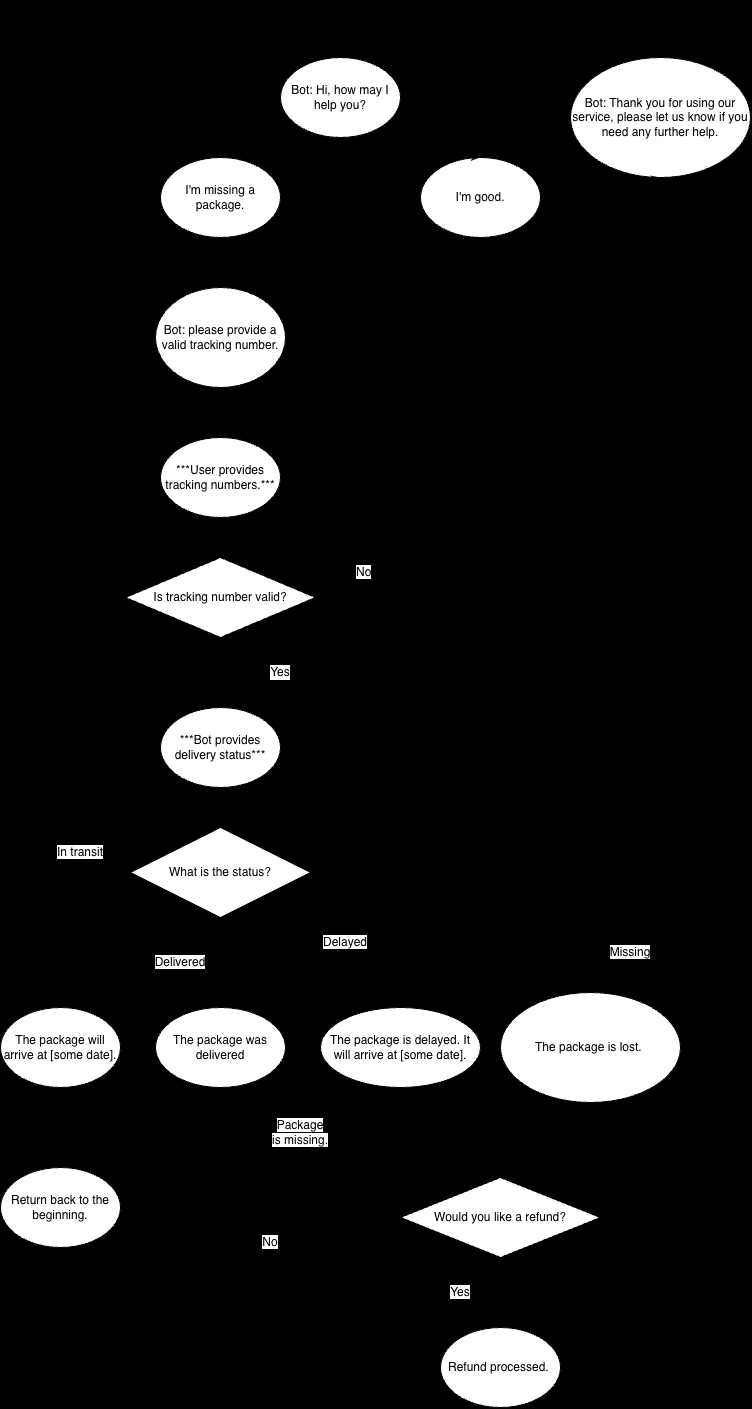

The diagram above was exported from draw.io. Its source (the exported page's mxGraphModel, read from the mxfile embedded in the PNG):
<mxGraphModel dx="1051" dy="564" grid="1" gridSize="10" guides="1" tooltips="1" connect="1" arrows="1" fold="1" page="1" pageScale="1" pageWidth="850" pageHeight="1100" background="light-dark(#000000,#FFFFFF)" math="0" shadow="0">
  <root>
    <mxCell id="0" />
    <mxCell id="1" parent="0" />
    <mxCell id="z6d9rfCMb6wracJ1Ep82-1" parent="1" style="ellipse;whiteSpace=wrap;html=1;" value="Bot: Hi, how may I help you?" vertex="1">
      <mxGeometry height="80" width="120" x="330" y="80" as="geometry" />
    </mxCell>
    <mxCell id="z6d9rfCMb6wracJ1Ep82-3" edge="1" parent="1" source="z6d9rfCMb6wracJ1Ep82-1" style="endArrow=classic;html=1;rounded=0;exitX=0.5;exitY=1;exitDx=0;exitDy=0;entryX=0.5;entryY=0;entryDx=0;entryDy=0;" target="z6d9rfCMb6wracJ1Ep82-4" value="">
      <mxGeometry height="50" relative="1" width="50" as="geometry">
        <mxPoint x="400" y="270" as="sourcePoint" />
        <mxPoint x="312" y="182" as="targetPoint" />
      </mxGeometry>
    </mxCell>
    <mxCell id="z6d9rfCMb6wracJ1Ep82-4" parent="1" style="ellipse;whiteSpace=wrap;html=1;" value="I'm missing a package." vertex="1">
      <mxGeometry height="80" width="120" x="210" y="180" as="geometry" />
    </mxCell>
    <mxCell id="z6d9rfCMb6wracJ1Ep82-8" parent="1" style="ellipse;whiteSpace=wrap;html=1;" value="I'm good." vertex="1">
      <mxGeometry height="80" width="120" x="470" y="180" as="geometry" />
    </mxCell>
    <mxCell id="z6d9rfCMb6wracJ1Ep82-9" edge="1" parent="1" source="z6d9rfCMb6wracJ1Ep82-1" style="endArrow=classic;html=1;rounded=0;exitX=0.5;exitY=1;exitDx=0;exitDy=0;entryX=0.5;entryY=0;entryDx=0;entryDy=0;" target="z6d9rfCMb6wracJ1Ep82-8" value="">
      <mxGeometry height="50" relative="1" width="50" as="geometry">
        <mxPoint x="400" y="270" as="sourcePoint" />
        <mxPoint x="450" y="220" as="targetPoint" />
      </mxGeometry>
    </mxCell>
    <mxCell id="z6d9rfCMb6wracJ1Ep82-12" parent="1" style="ellipse;whiteSpace=wrap;html=1;" value="Bot: Thank you for using our service, please let us know if you need any further help." vertex="1">
      <mxGeometry height="120" width="180" x="620" y="80" as="geometry" />
    </mxCell>
    <mxCell id="z6d9rfCMb6wracJ1Ep82-13" edge="1" parent="1" source="z6d9rfCMb6wracJ1Ep82-8" style="endArrow=classic;html=1;rounded=0;entryX=0.5;entryY=1;entryDx=0;entryDy=0;exitX=1;exitY=0.5;exitDx=0;exitDy=0;" target="z6d9rfCMb6wracJ1Ep82-12" value="">
      <mxGeometry height="50" relative="1" width="50" as="geometry">
        <Array as="points">
          <mxPoint x="640" y="220" />
        </Array>
        <mxPoint x="400" y="240" as="sourcePoint" />
        <mxPoint x="450" y="190" as="targetPoint" />
      </mxGeometry>
    </mxCell>
    <mxCell id="z6d9rfCMb6wracJ1Ep82-14" edge="1" parent="1" source="z6d9rfCMb6wracJ1Ep82-12" style="endArrow=classic;html=1;rounded=0;exitX=0.5;exitY=0;exitDx=0;exitDy=0;entryX=0.45;entryY=-0.025;entryDx=0;entryDy=0;entryPerimeter=0;" target="z6d9rfCMb6wracJ1Ep82-1" value="">
      <mxGeometry height="50" relative="1" width="50" as="geometry">
        <Array as="points">
          <mxPoint x="550" y="30" />
        </Array>
        <mxPoint x="400" y="300" as="sourcePoint" />
        <mxPoint x="430" y="60" as="targetPoint" />
      </mxGeometry>
    </mxCell>
    <mxCell id="z6d9rfCMb6wracJ1Ep82-16" parent="1" style="ellipse;whiteSpace=wrap;html=1;" value="Bot: please provide a valid tracking number." vertex="1">
      <mxGeometry height="100" width="130" x="205" y="310" as="geometry" />
    </mxCell>
    <mxCell id="z6d9rfCMb6wracJ1Ep82-17" edge="1" parent="1" source="z6d9rfCMb6wracJ1Ep82-4" style="endArrow=classic;html=1;rounded=0;exitX=0.5;exitY=1;exitDx=0;exitDy=0;entryX=0.5;entryY=0;entryDx=0;entryDy=0;" target="z6d9rfCMb6wracJ1Ep82-16" value="">
      <mxGeometry height="50" relative="1" width="50" as="geometry">
        <mxPoint x="400" y="380" as="sourcePoint" />
        <mxPoint x="450" y="330" as="targetPoint" />
      </mxGeometry>
    </mxCell>
    <mxCell id="z6d9rfCMb6wracJ1Ep82-18" edge="1" parent="1" source="z6d9rfCMb6wracJ1Ep82-16" style="endArrow=classic;html=1;rounded=0;exitX=1;exitY=0.5;exitDx=0;exitDy=0;entryX=0.5;entryY=1;entryDx=0;entryDy=0;" target="z6d9rfCMb6wracJ1Ep82-8" value="">
      <mxGeometry height="50" relative="1" width="50" as="geometry">
        <mxPoint x="400" y="400" as="sourcePoint" />
        <mxPoint x="450" y="350" as="targetPoint" />
      </mxGeometry>
    </mxCell>
    <mxCell id="z6d9rfCMb6wracJ1Ep82-19" parent="1" style="ellipse;whiteSpace=wrap;html=1;" value="***User provides tracking numbers.***" vertex="1">
      <mxGeometry height="80" width="120" x="210" y="460" as="geometry" />
    </mxCell>
    <mxCell id="z6d9rfCMb6wracJ1Ep82-20" edge="1" parent="1" source="z6d9rfCMb6wracJ1Ep82-16" style="endArrow=classic;html=1;rounded=0;exitX=0.5;exitY=1;exitDx=0;exitDy=0;entryX=0.5;entryY=0;entryDx=0;entryDy=0;" target="z6d9rfCMb6wracJ1Ep82-19" value="">
      <mxGeometry height="50" relative="1" width="50" as="geometry">
        <mxPoint x="400" y="510" as="sourcePoint" />
        <mxPoint x="450" y="460" as="targetPoint" />
      </mxGeometry>
    </mxCell>
    <mxCell id="z6d9rfCMb6wracJ1Ep82-21" parent="1" style="rhombus;whiteSpace=wrap;html=1;" value="Is tracking number valid?" vertex="1">
      <mxGeometry height="80" width="190" x="175" y="580" as="geometry" />
    </mxCell>
    <mxCell id="z6d9rfCMb6wracJ1Ep82-22" edge="1" parent="1" source="z6d9rfCMb6wracJ1Ep82-19" style="endArrow=classic;html=1;rounded=0;exitX=0.5;exitY=1;exitDx=0;exitDy=0;entryX=0.5;entryY=0;entryDx=0;entryDy=0;" target="z6d9rfCMb6wracJ1Ep82-21" value="">
      <mxGeometry height="50" relative="1" width="50" as="geometry">
        <mxPoint x="400" y="640" as="sourcePoint" />
        <mxPoint x="450" y="590" as="targetPoint" />
      </mxGeometry>
    </mxCell>
    <mxCell id="z6d9rfCMb6wracJ1Ep82-23" edge="1" parent="1" style="endArrow=classic;html=1;rounded=0;entryX=1;entryY=0.5;entryDx=0;entryDy=0;" target="z6d9rfCMb6wracJ1Ep82-16" value="">
      <mxGeometry height="50" relative="1" width="50" as="geometry">
        <Array as="points">
          <mxPoint x="480" y="620" />
          <mxPoint x="480" y="360" />
        </Array>
        <mxPoint x="370" y="620" as="sourcePoint" />
        <mxPoint x="670" y="620" as="targetPoint" />
      </mxGeometry>
    </mxCell>
    <mxCell id="z6d9rfCMb6wracJ1Ep82-25" parent="1" style="text;strokeColor=none;fillColor=none;align=left;verticalAlign=middle;spacingLeft=4;spacingRight=4;overflow=hidden;points=[[0,0.5],[1,0.5]];portConstraint=eastwest;rotatable=0;whiteSpace=wrap;html=1;" value="&lt;font style=&quot;background-color: light-dark(rgb(255, 255, 255), rgb(255, 255, 255)); color: light-dark(rgb(0, 0, 0), rgb(0, 0, 0));&quot;&gt;No&lt;/font&gt;" vertex="1">
      <mxGeometry height="30" width="80" x="400" y="580" as="geometry" />
    </mxCell>
    <mxCell id="z6d9rfCMb6wracJ1Ep82-26" edge="1" parent="1" source="z6d9rfCMb6wracJ1Ep82-21" style="endArrow=classic;html=1;rounded=0;exitX=0.5;exitY=1;exitDx=0;exitDy=0;" value="">
      <mxGeometry height="50" relative="1" width="50" as="geometry">
        <mxPoint x="400" y="700" as="sourcePoint" />
        <mxPoint x="270" y="730" as="targetPoint" />
      </mxGeometry>
    </mxCell>
    <mxCell id="z6d9rfCMb6wracJ1Ep82-27" parent="1" style="text;html=1;whiteSpace=wrap;strokeColor=none;fillColor=none;align=center;verticalAlign=middle;rounded=0;labelBackgroundColor=light-dark(#FFFFFF,#FFFFFF);fontColor=light-dark(#000000,#000000);" value="&lt;font style=&quot;&quot;&gt;Yes&lt;/font&gt;" vertex="1">
      <mxGeometry height="30" width="60" x="300" y="680" as="geometry" />
    </mxCell>
    <mxCell id="z6d9rfCMb6wracJ1Ep82-28" parent="1" style="ellipse;whiteSpace=wrap;html=1;" value="***Bot provides delivery status***" vertex="1">
      <mxGeometry height="80" width="120" x="210" y="730" as="geometry" />
    </mxCell>
    <mxCell id="z6d9rfCMb6wracJ1Ep82-41" edge="1" parent="1" source="z6d9rfCMb6wracJ1Ep82-30" style="edgeStyle=orthogonalEdgeStyle;rounded=0;orthogonalLoop=1;jettySize=auto;html=1;" target="z6d9rfCMb6wracJ1Ep82-40" value="">
      <mxGeometry relative="1" as="geometry" />
    </mxCell>
    <mxCell id="z6d9rfCMb6wracJ1Ep82-45" edge="1" parent="1" source="z6d9rfCMb6wracJ1Ep82-30" style="edgeStyle=orthogonalEdgeStyle;rounded=0;orthogonalLoop=1;jettySize=auto;html=1;" target="z6d9rfCMb6wracJ1Ep82-44" value="">
      <mxGeometry relative="1" as="geometry" />
    </mxCell>
    <mxCell id="z6d9rfCMb6wracJ1Ep82-47" edge="1" parent="1" source="z6d9rfCMb6wracJ1Ep82-30" style="edgeStyle=orthogonalEdgeStyle;rounded=0;orthogonalLoop=1;jettySize=auto;html=1;" target="z6d9rfCMb6wracJ1Ep82-48">
      <mxGeometry relative="1" as="geometry">
        <mxPoint x="620" y="1030" as="targetPoint" />
      </mxGeometry>
    </mxCell>
    <mxCell id="z6d9rfCMb6wracJ1Ep82-30" parent="1" style="rhombus;whiteSpace=wrap;html=1;" value="What is the status?" vertex="1">
      <mxGeometry height="90" width="180" x="180" y="850" as="geometry" />
    </mxCell>
    <mxCell id="z6d9rfCMb6wracJ1Ep82-33" edge="1" parent="1" source="z6d9rfCMb6wracJ1Ep82-28" style="endArrow=classic;html=1;rounded=0;exitX=0.5;exitY=1;exitDx=0;exitDy=0;entryX=0.5;entryY=0;entryDx=0;entryDy=0;" target="z6d9rfCMb6wracJ1Ep82-30" value="">
      <mxGeometry height="50" relative="1" width="50" as="geometry">
        <mxPoint x="370" y="840" as="sourcePoint" />
        <mxPoint x="420" y="790" as="targetPoint" />
      </mxGeometry>
    </mxCell>
    <mxCell id="z6d9rfCMb6wracJ1Ep82-34" edge="1" parent="1" source="z6d9rfCMb6wracJ1Ep82-30" style="endArrow=classic;html=1;rounded=0;exitX=0;exitY=0.5;exitDx=0;exitDy=0;" target="z6d9rfCMb6wracJ1Ep82-42" value="">
      <mxGeometry height="50" relative="1" width="50" as="geometry">
        <Array as="points">
          <mxPoint x="110" y="895" />
        </Array>
        <mxPoint x="430" y="1040" as="sourcePoint" />
        <mxPoint x="110" y="970" as="targetPoint" />
      </mxGeometry>
    </mxCell>
    <mxCell id="z6d9rfCMb6wracJ1Ep82-36" parent="1" style="text;html=1;whiteSpace=wrap;strokeColor=none;fillColor=none;align=center;verticalAlign=middle;rounded=0;" value="&lt;font style=&quot;color: light-dark(rgb(0, 0, 0), rgb(0, 0, 0)); background-color: light-dark(rgb(255, 255, 255), rgb(255, 255, 255));&quot;&gt;In transit&lt;/font&gt;" vertex="1">
      <mxGeometry height="30" width="60" x="100" y="860" as="geometry" />
    </mxCell>
    <mxCell id="z6d9rfCMb6wracJ1Ep82-40" parent="1" style="ellipse;whiteSpace=wrap;html=1;" value="The package was delivered" vertex="1">
      <mxGeometry height="80" width="130" x="205" y="1030" as="geometry" />
    </mxCell>
    <mxCell id="z6d9rfCMb6wracJ1Ep82-51" edge="1" parent="1" source="z6d9rfCMb6wracJ1Ep82-42" style="edgeStyle=orthogonalEdgeStyle;rounded=0;orthogonalLoop=1;jettySize=auto;html=1;" target="z6d9rfCMb6wracJ1Ep82-50" value="">
      <mxGeometry relative="1" as="geometry" />
    </mxCell>
    <mxCell id="z6d9rfCMb6wracJ1Ep82-42" parent="1" style="ellipse;whiteSpace=wrap;html=1;" value="The package will arrive at [some date]." vertex="1">
      <mxGeometry height="80" width="120" x="50" y="1030" as="geometry" />
    </mxCell>
    <mxCell id="z6d9rfCMb6wracJ1Ep82-43" parent="1" style="text;html=1;whiteSpace=wrap;strokeColor=none;fillColor=none;align=center;verticalAlign=middle;rounded=0;" value="&lt;font style=&quot;color: light-dark(rgb(0, 0, 0), rgb(0, 0, 0)); background-color: light-dark(rgb(255, 255, 255), rgb(255, 255, 255));&quot;&gt;Delivered&lt;/font&gt;" vertex="1">
      <mxGeometry height="30" width="60" x="200" y="970" as="geometry" />
    </mxCell>
    <mxCell id="z6d9rfCMb6wracJ1Ep82-44" parent="1" style="ellipse;whiteSpace=wrap;html=1;" value="The package is delayed. It will arrive at [some date]." vertex="1">
      <mxGeometry height="80" width="160" x="370" y="1030" as="geometry" />
    </mxCell>
    <mxCell id="z6d9rfCMb6wracJ1Ep82-46" parent="1" style="text;html=1;whiteSpace=wrap;strokeColor=none;fillColor=none;align=center;verticalAlign=middle;rounded=0;" value="&lt;font style=&quot;color: light-dark(rgb(0, 0, 0), rgb(0, 0, 0)); background-color: light-dark(rgb(255, 255, 255), rgb(255, 255, 255));&quot;&gt;Delayed&lt;/font&gt;" vertex="1">
      <mxGeometry height="30" width="60" x="365" y="950" as="geometry" />
    </mxCell>
    <mxCell id="z6d9rfCMb6wracJ1Ep82-48" parent="1" style="ellipse;whiteSpace=wrap;html=1;" value="The package is lost.&amp;nbsp;" vertex="1">
      <mxGeometry height="110" width="180" x="550" y="1015" as="geometry" />
    </mxCell>
    <mxCell id="z6d9rfCMb6wracJ1Ep82-49" parent="1" style="text;html=1;whiteSpace=wrap;strokeColor=none;fillColor=none;align=center;verticalAlign=middle;rounded=0;" value="&lt;font style=&quot;color: light-dark(rgb(0, 0, 0), rgb(0, 0, 0)); background-color: light-dark(rgb(255, 255, 255), rgb(255, 255, 255));&quot;&gt;Missing&lt;/font&gt;" vertex="1">
      <mxGeometry height="30" width="60" x="650" y="960" as="geometry" />
    </mxCell>
    <mxCell id="z6d9rfCMb6wracJ1Ep82-50" parent="1" style="ellipse;whiteSpace=wrap;html=1;" value="Return back to the beginning." vertex="1">
      <mxGeometry height="80" width="120" x="50" y="1190" as="geometry" />
    </mxCell>
    <mxCell id="z6d9rfCMb6wracJ1Ep82-53" edge="1" parent="1" source="z6d9rfCMb6wracJ1Ep82-40" style="endArrow=classic;html=1;rounded=0;exitX=0.5;exitY=1;exitDx=0;exitDy=0;entryX=1;entryY=0.5;entryDx=0;entryDy=0;" target="z6d9rfCMb6wracJ1Ep82-50" value="">
      <mxGeometry height="50" relative="1" width="50" as="geometry">
        <mxPoint x="300" y="1250" as="sourcePoint" />
        <mxPoint x="350" y="1200" as="targetPoint" />
      </mxGeometry>
    </mxCell>
    <mxCell id="z6d9rfCMb6wracJ1Ep82-54" edge="1" parent="1" source="z6d9rfCMb6wracJ1Ep82-44" style="endArrow=classic;html=1;rounded=0;exitX=0.5;exitY=1;exitDx=0;exitDy=0;entryX=0.5;entryY=0;entryDx=0;entryDy=0;" target="z6d9rfCMb6wracJ1Ep82-57" value="">
      <mxGeometry height="50" relative="1" width="50" as="geometry">
        <mxPoint x="300" y="1250" as="sourcePoint" />
        <mxPoint x="476.984172530892" y="1190.952517592676" as="targetPoint" />
      </mxGeometry>
    </mxCell>
    <mxCell id="z6d9rfCMb6wracJ1Ep82-64" edge="1" parent="1" source="z6d9rfCMb6wracJ1Ep82-57" style="edgeStyle=orthogonalEdgeStyle;rounded=0;orthogonalLoop=1;jettySize=auto;html=1;" target="z6d9rfCMb6wracJ1Ep82-63" value="">
      <mxGeometry relative="1" as="geometry" />
    </mxCell>
    <mxCell id="z6d9rfCMb6wracJ1Ep82-57" parent="1" style="rhombus;whiteSpace=wrap;html=1;" value="Would you like a refund?" vertex="1">
      <mxGeometry height="80" width="200" x="450" y="1200" as="geometry" />
    </mxCell>
    <mxCell id="z6d9rfCMb6wracJ1Ep82-58" edge="1" parent="1" source="z6d9rfCMb6wracJ1Ep82-40" style="endArrow=classic;html=1;rounded=0;exitX=0.5;exitY=1;exitDx=0;exitDy=0;" value="">
      <mxGeometry height="50" relative="1" width="50" as="geometry">
        <mxPoint x="280" y="1120" as="sourcePoint" />
        <mxPoint x="540" y="1200" as="targetPoint" />
      </mxGeometry>
    </mxCell>
    <mxCell id="z6d9rfCMb6wracJ1Ep82-59" parent="1" style="text;html=1;whiteSpace=wrap;strokeColor=none;fillColor=none;align=center;verticalAlign=middle;rounded=0;" value="&lt;font style=&quot;color: light-dark(rgb(0, 0, 0), rgb(0, 0, 0)); background-color: light-dark(rgb(255, 255, 255), rgb(255, 255, 255));&quot;&gt;Package is missing.&lt;/font&gt;" vertex="1">
      <mxGeometry height="30" width="60" x="320" y="1140" as="geometry" />
    </mxCell>
    <mxCell id="z6d9rfCMb6wracJ1Ep82-60" edge="1" parent="1" style="endArrow=classic;html=1;rounded=0;entryX=0.5;entryY=0;entryDx=0;entryDy=0;" target="z6d9rfCMb6wracJ1Ep82-57" value="">
      <mxGeometry height="50" relative="1" width="50" as="geometry">
        <mxPoint x="640" y="1125" as="sourcePoint" />
        <mxPoint x="710" y="1325" as="targetPoint" />
      </mxGeometry>
    </mxCell>
    <mxCell id="z6d9rfCMb6wracJ1Ep82-61" edge="1" parent="1" source="z6d9rfCMb6wracJ1Ep82-57" style="endArrow=classic;html=1;rounded=0;exitX=0;exitY=0.5;exitDx=0;exitDy=0;" value="">
      <mxGeometry height="50" relative="1" width="50" as="geometry">
        <mxPoint x="360" y="1260" as="sourcePoint" />
        <mxPoint x="170" y="1240" as="targetPoint" />
      </mxGeometry>
    </mxCell>
    <mxCell id="z6d9rfCMb6wracJ1Ep82-63" parent="1" style="ellipse;whiteSpace=wrap;html=1;" value="Refund processed.&amp;nbsp;" vertex="1">
      <mxGeometry height="80" width="120" x="490" y="1350" as="geometry" />
    </mxCell>
    <mxCell id="z6d9rfCMb6wracJ1Ep82-65" parent="1" style="text;html=1;whiteSpace=wrap;strokeColor=none;fillColor=none;align=center;verticalAlign=middle;rounded=0;" value="&lt;font style=&quot;color: light-dark(rgb(0, 0, 0), rgb(0, 0, 0)); background-color: light-dark(rgb(255, 255, 255), rgb(255, 255, 255));&quot;&gt;No&lt;/font&gt;" vertex="1">
      <mxGeometry height="30" width="60" x="290" y="1250" as="geometry" />
    </mxCell>
    <mxCell id="z6d9rfCMb6wracJ1Ep82-67" parent="1" style="text;html=1;whiteSpace=wrap;strokeColor=none;fillColor=none;align=center;verticalAlign=middle;rounded=0;" value="&lt;font style=&quot;color: light-dark(rgb(0, 0, 0), rgb(0, 0, 0)); background-color: light-dark(rgb(255, 255, 255), rgb(255, 255, 255));&quot;&gt;Yes&lt;/font&gt;" vertex="1">
      <mxGeometry height="30" width="60" x="480" y="1300" as="geometry" />
    </mxCell>
    <mxCell id="z6d9rfCMb6wracJ1Ep82-68" edge="1" parent="1" source="z6d9rfCMb6wracJ1Ep82-63" style="endArrow=classic;html=1;rounded=0;exitX=0;exitY=0.5;exitDx=0;exitDy=0;entryX=0.441;entryY=1.03;entryDx=0;entryDy=0;entryPerimeter=0;" target="z6d9rfCMb6wracJ1Ep82-50" value="">
      <mxGeometry height="50" relative="1" width="50" as="geometry">
        <mxPoint x="400" y="1340" as="sourcePoint" />
        <mxPoint x="110" y="1400" as="targetPoint" />
      </mxGeometry>
    </mxCell>
  </root>
</mxGraphModel>